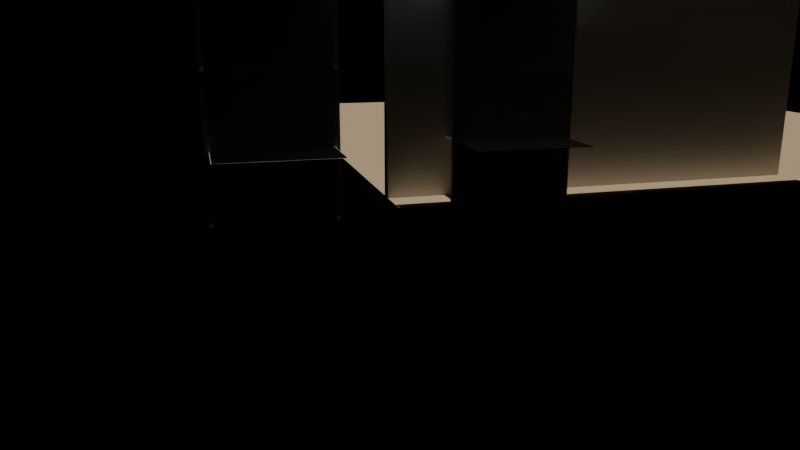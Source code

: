 # Source: e2795_after.blend  (saved by Blender 5.2.44; exported with 4.5.12 LTS)
import bpy
from mathutils import Matrix  # noqa: F401  (used for matrix-valued properties, if any)

bpy.ops.wm.read_factory_settings(use_empty=True)
scene = bpy.context.scene
scene.name = 'Scene'

# ---- materials (node trees are filled in below, after node groups)
mat_hormigon = bpy.data.materials.new('Hormigon')
mat_marco_negro = bpy.data.materials.new('Marco_Negro')
mat_vidrio_templado = bpy.data.materials.new('Vidrio_Templado')
mat_cesped = bpy.data.materials.new('Cesped')

# ---- material node trees
mat_hormigon.use_nodes = True; mat_hormigon.node_tree.nodes.clear()
_N = mat_hormigon.node_tree.nodes; _L = mat_hormigon.node_tree.links
n0 = _N.new('ShaderNodeBsdfPrincipled'); n0.name = 'Principled BSDF'; n0.location = (-200, 100)
n0.inputs[3].default_value = 1.45
n0.inputs[10].default_value = 0.005
n1 = _N.new('ShaderNodeOutputMaterial'); n1.name = 'Material Output'; n1.location = (200, 100)
_L.new(n0.outputs[0], n1.inputs[0])
n1.is_active_output = True
mat_marco_negro.use_nodes = True; mat_marco_negro.node_tree.nodes.clear()
_N = mat_marco_negro.node_tree.nodes; _L = mat_marco_negro.node_tree.links
n0 = _N.new('ShaderNodeBsdfPrincipled'); n0.name = 'Principled BSDF'; n0.location = (-200, 100)
n0.inputs[3].default_value = 1.45
n0.inputs[10].default_value = 0.005
n1 = _N.new('ShaderNodeOutputMaterial'); n1.name = 'Material Output'; n1.location = (200, 100)
_L.new(n0.outputs[0], n1.inputs[0])
n1.is_active_output = True
mat_vidrio_templado.use_nodes = True; mat_vidrio_templado.node_tree.nodes.clear()
_N = mat_vidrio_templado.node_tree.nodes; _L = mat_vidrio_templado.node_tree.links
n0 = _N.new('ShaderNodeBsdfPrincipled'); n0.name = 'Principled BSDF'; n0.location = (-200, 100)
n0.inputs[3].default_value = 1.45
n0.inputs[10].default_value = 0.005
n1 = _N.new('ShaderNodeOutputMaterial'); n1.name = 'Material Output'; n1.location = (200, 100)
_L.new(n0.outputs[0], n1.inputs[0])
n1.is_active_output = True
mat_cesped.use_nodes = True; mat_cesped.node_tree.nodes.clear()
_N = mat_cesped.node_tree.nodes; _L = mat_cesped.node_tree.links
n0 = _N.new('ShaderNodeBsdfPrincipled'); n0.name = 'Principled BSDF'; n0.location = (-200, 100)
n0.inputs[0].default_value = (0.25, 0.18, 0.1, 1.0)
n0.inputs[2].default_value = 0.9
n0.inputs[3].default_value = 1.45
n0.inputs[10].default_value = 0.005
n1 = _N.new('ShaderNodeOutputMaterial'); n1.name = 'Material Output'; n1.location = (200, 100)
_L.new(n0.outputs[0], n1.inputs[0])
n1.is_active_output = True

# ---- cameras
cam_camarafachada = bpy.data.cameras.new('CamaraFachada')
cam_camarafachada.lens = 35.0

# ---- lights
light_luzsol = bpy.data.lights.new('LuzSol', 'SUN')
light_luzsol.energy = 5.0
light_luzsol.shadow_soft_size = 0.25

# ---- meshes
me_muro_fachada_hormigon_cuerpo_mesh = bpy.data.meshes.new('Muro_Fachada_Hormigon_Cuerpo_mesh')
me_muro_fachada_hormigon_cuerpo_mesh.from_pydata([(0.0, 0.0, 0.0), (10.0, 0.0, 0.0), (10.0, 0.3, 0.0), (0.0, 0.3, 0.0), (0.0, 0.0, 6.0), (10.0, 0.0, 6.0), (10.0, 0.3, 6.0), (0.0, 0.3, 6.0)], [], [(0, 1, 2, 3), (4, 5, 6, 7), (0, 1, 5, 4), (1, 2, 6, 5), (2, 3, 7, 6), (3, 0, 4, 7)])
me_muro_fachada_hormigon_cuerpo_mesh.materials.append(mat_hormigon)
me_muro_fachada_hormigon_cuerpo_mesh.materials.append(None)
me_muro_fachada_hormigon_cuerpo_mesh.update()
me_cubiertaplana_cuerpo_mesh = bpy.data.meshes.new('CubiertaPlana_Cuerpo_mesh')
me_cubiertaplana_cuerpo_mesh.from_pydata([(0.0, 0.0, 6.0), (10.0, 0.0, 6.0), (10.0, 8.0, 6.0), (0.0, 8.0, 6.0), (0.0, 0.0, 6.25), (10.0, 0.0, 6.25), (10.0, 8.0, 6.25), (0.0, 8.0, 6.25)], [], [(0, 1, 2, 3), (4, 5, 6, 7), (0, 1, 5, 4), (1, 2, 6, 5), (2, 3, 7, 6), (3, 0, 4, 7)])
me_cubiertaplana_cuerpo_mesh.materials.append(mat_hormigon)
me_cubiertaplana_cuerpo_mesh.update()
me_petocubierta_cuerpo_mesh = bpy.data.meshes.new('PetoCubierta_Cuerpo_mesh')
me_petocubierta_cuerpo_mesh.from_pydata([(0.0, 0.0, 0.0), (10.0, 0.0, 0.0), (10.0, 0.2, 0.0), (0.0, 0.2, 0.0), (0.0, 0.0, 0.9), (10.0, 0.0, 0.9), (10.0, 0.2, 0.9), (0.0, 0.2, 0.9)], [], [(0, 1, 2, 3), (4, 5, 6, 7), (0, 1, 5, 4), (1, 2, 6, 5), (2, 3, 7, 6), (3, 0, 4, 7)])
me_petocubierta_cuerpo_mesh.materials.append(mat_hormigon)
me_petocubierta_cuerpo_mesh.update()
me_cube = bpy.data.meshes.new('Cube')
me_cube.from_pydata([(-0.5, -0.5, -0.5), (-0.5, -0.5, 0.5), (-0.5, 0.5, -0.5), (-0.5, 0.5, 0.5), (0.5, -0.5, -0.5), (0.5, -0.5, 0.5), (0.5, 0.5, -0.5), (0.5, 0.5, 0.5)], [], [(0, 1, 3, 2), (2, 3, 7, 6), (6, 7, 5, 4), (4, 5, 1, 0), (2, 6, 4, 0), (7, 3, 1, 5)])
_uv = me_cube.uv_layers.new(name='UVMap')
_uv.uv.foreach_set('vector', [0.375, 0.0, 0.625, 0.0, 0.625, 0.25, 0.375, 0.25, 0.375, 0.25, 0.625, 0.25, 0.625, 0.5, 0.375, 0.5, 0.375, 0.5, 0.625, 0.5, 0.625, 0.75, 0.375, 0.75, 0.375, 0.75, 0.625, 0.75, 0.625, 1.0, 0.375, 1.0, 0.125, 0.5, 0.375, 0.5, 0.375, 0.75, 0.125, 0.75, 0.625, 0.5, 0.875, 0.5, 0.875, 0.75, 0.625, 0.75])
me_cube.materials.append(mat_marco_negro)
me_cube.update()
me_plane = bpy.data.meshes.new('Plane')
me_plane.from_pydata([(-0.5, -0.5, 0.0), (0.5, -0.5, 0.0), (-0.5, 0.5, 0.0), (0.5, 0.5, 0.0)], [], [(0, 1, 3, 2)])
_uv = me_plane.uv_layers.new(name='UVMap')
_uv.uv.foreach_set('vector', [0.0, 0.0, 1.0, 0.0, 1.0, 1.0, 0.0, 1.0])
me_plane.materials.append(mat_vidrio_templado)
me_plane.update()
me_cube_001 = bpy.data.meshes.new('Cube.001')
me_cube_001.from_pydata([(-0.5, -0.5, -0.5), (-0.5, -0.5, 0.5), (-0.5, 0.5, -0.5), (-0.5, 0.5, 0.5), (0.5, -0.5, -0.5), (0.5, -0.5, 0.5), (0.5, 0.5, -0.5), (0.5, 0.5, 0.5)], [], [(0, 1, 3, 2), (2, 3, 7, 6), (6, 7, 5, 4), (4, 5, 1, 0), (2, 6, 4, 0), (7, 3, 1, 5)])
_uv = me_cube_001.uv_layers.new(name='UVMap')
_uv.uv.foreach_set('vector', [0.375, 0.0, 0.625, 0.0, 0.625, 0.25, 0.375, 0.25, 0.375, 0.25, 0.625, 0.25, 0.625, 0.5, 0.375, 0.5, 0.375, 0.5, 0.625, 0.5, 0.625, 0.75, 0.375, 0.75, 0.375, 0.75, 0.625, 0.75, 0.625, 1.0, 0.375, 1.0, 0.125, 0.5, 0.375, 0.5, 0.375, 0.75, 0.125, 0.75, 0.625, 0.5, 0.875, 0.5, 0.875, 0.75, 0.625, 0.75])
me_cube_001.materials.append(mat_marco_negro)
me_cube_001.update()
me_plane_001 = bpy.data.meshes.new('Plane.001')
me_plane_001.from_pydata([(-0.5, -0.5, 0.0), (0.5, -0.5, 0.0), (-0.5, 0.5, 0.0), (0.5, 0.5, 0.0)], [], [(0, 1, 3, 2)])
_uv = me_plane_001.uv_layers.new(name='UVMap')
_uv.uv.foreach_set('vector', [0.0, 0.0, 1.0, 0.0, 1.0, 1.0, 0.0, 1.0])
me_plane_001.materials.append(mat_vidrio_templado)
me_plane_001.update()
me_cube_002 = bpy.data.meshes.new('Cube.002')
me_cube_002.from_pydata([(-0.5, -0.5, -0.5), (-0.5, -0.5, 0.5), (-0.5, 0.5, -0.5), (-0.5, 0.5, 0.5), (0.5, -0.5, -0.5), (0.5, -0.5, 0.5), (0.5, 0.5, -0.5), (0.5, 0.5, 0.5)], [], [(0, 1, 3, 2), (2, 3, 7, 6), (6, 7, 5, 4), (4, 5, 1, 0), (2, 6, 4, 0), (7, 3, 1, 5)])
_uv = me_cube_002.uv_layers.new(name='UVMap')
_uv.uv.foreach_set('vector', [0.375, 0.0, 0.625, 0.0, 0.625, 0.25, 0.375, 0.25, 0.375, 0.25, 0.625, 0.25, 0.625, 0.5, 0.375, 0.5, 0.375, 0.5, 0.625, 0.5, 0.625, 0.75, 0.375, 0.75, 0.375, 0.75, 0.625, 0.75, 0.625, 1.0, 0.375, 1.0, 0.125, 0.5, 0.375, 0.5, 0.375, 0.75, 0.125, 0.75, 0.625, 0.5, 0.875, 0.5, 0.875, 0.75, 0.625, 0.75])
me_cube_002.materials.append(mat_marco_negro)
me_cube_002.update()
me_plane_002 = bpy.data.meshes.new('Plane.002')
me_plane_002.from_pydata([(-0.5, -0.5, 0.0), (0.5, -0.5, 0.0), (-0.5, 0.5, 0.0), (0.5, 0.5, 0.0)], [], [(0, 1, 3, 2)])
_uv = me_plane_002.uv_layers.new(name='UVMap')
_uv.uv.foreach_set('vector', [0.0, 0.0, 1.0, 0.0, 1.0, 1.0, 0.0, 1.0])
me_plane_002.materials.append(mat_vidrio_templado)
me_plane_002.update()
me_cube_003 = bpy.data.meshes.new('Cube.003')
me_cube_003.from_pydata([(-0.5, -0.5, -0.5), (-0.5, -0.5, 0.5), (-0.5, 0.5, -0.5), (-0.5, 0.5, 0.5), (0.5, -0.5, -0.5), (0.5, -0.5, 0.5), (0.5, 0.5, -0.5), (0.5, 0.5, 0.5)], [], [(0, 1, 3, 2), (2, 3, 7, 6), (6, 7, 5, 4), (4, 5, 1, 0), (2, 6, 4, 0), (7, 3, 1, 5)])
_uv = me_cube_003.uv_layers.new(name='UVMap')
_uv.uv.foreach_set('vector', [0.375, 0.0, 0.625, 0.0, 0.625, 0.25, 0.375, 0.25, 0.375, 0.25, 0.625, 0.25, 0.625, 0.5, 0.375, 0.5, 0.375, 0.5, 0.625, 0.5, 0.625, 0.75, 0.375, 0.75, 0.375, 0.75, 0.625, 0.75, 0.625, 1.0, 0.375, 1.0, 0.125, 0.5, 0.375, 0.5, 0.375, 0.75, 0.125, 0.75, 0.625, 0.5, 0.875, 0.5, 0.875, 0.75, 0.625, 0.75])
me_cube_003.materials.append(mat_marco_negro)
me_cube_003.update()
me_plane_003 = bpy.data.meshes.new('Plane.003')
me_plane_003.from_pydata([(-0.5, -0.5, 0.0), (0.5, -0.5, 0.0), (-0.5, 0.5, 0.0), (0.5, 0.5, 0.0)], [], [(0, 1, 3, 2)])
_uv = me_plane_003.uv_layers.new(name='UVMap')
_uv.uv.foreach_set('vector', [0.0, 0.0, 1.0, 0.0, 1.0, 1.0, 0.0, 1.0])
me_plane_003.materials.append(mat_vidrio_templado)
me_plane_003.update()
me_sueloexterior_cuerpo_mesh = bpy.data.meshes.new('SueloExterior_Cuerpo_mesh')
me_sueloexterior_cuerpo_mesh.from_pydata([(0.0, 0.0, 0.0), (20.0, 0.0, 0.0), (20.0, 20.0, 0.0), (0.0, 20.0, 0.0), (0.0, 0.0, 0.3), (20.0, 0.0, 0.3), (20.0, 20.0, 0.3), (0.0, 20.0, 0.3)], [], [(0, 1, 2, 3), (4, 5, 6, 7), (0, 1, 5, 4), (1, 2, 6, 5), (2, 3, 7, 6), (3, 0, 4, 7)])
me_sueloexterior_cuerpo_mesh.materials.append(mat_cesped)
me_sueloexterior_cuerpo_mesh.update()

# ---- objects
ob_muro_fachada_hormigon = bpy.data.objects.new('Muro_Fachada_Hormigon', None)
ob_muro_fachada_hormigon_cuerpo = bpy.data.objects.new('Muro_Fachada_Hormigon_Cuerpo', me_muro_fachada_hormigon_cuerpo_mesh)
ob_cubiertaplana_cuerpo = bpy.data.objects.new('CubiertaPlana_Cuerpo', me_cubiertaplana_cuerpo_mesh)
ob_cubiertaplana = bpy.data.objects.new('CubiertaPlana', None)
ob_petocubierta = bpy.data.objects.new('PetoCubierta', None)
ob_petocubierta_cuerpo = bpy.data.objects.new('PetoCubierta_Cuerpo', me_petocubierta_cuerpo_mesh)
ob_marco_ventana_0 = bpy.data.objects.new('Marco_Ventana_0', me_cube)
ob_vidrio_ventana_0 = bpy.data.objects.new('Vidrio_Ventana_0', me_plane)
ob_marco_ventana_1 = bpy.data.objects.new('Marco_Ventana_1', me_cube_001)
ob_vidrio_ventana_1 = bpy.data.objects.new('Vidrio_Ventana_1', me_plane_001)
ob_marco_ventana_2 = bpy.data.objects.new('Marco_Ventana_2', me_cube_002)
ob_vidrio_ventana_2 = bpy.data.objects.new('Vidrio_Ventana_2', me_plane_002)
ob_marco_ventana_3 = bpy.data.objects.new('Marco_Ventana_3', me_cube_003)
ob_vidrio_ventana_3 = bpy.data.objects.new('Vidrio_Ventana_3', me_plane_003)
ob_sueloexterior = bpy.data.objects.new('SueloExterior', None)
ob_sueloexterior_cuerpo = bpy.data.objects.new('SueloExterior_Cuerpo', me_sueloexterior_cuerpo_mesh)
ob_luzsol = bpy.data.objects.new('LuzSol', light_luzsol)
ob_camarafachada = bpy.data.objects.new('CamaraFachada', cam_camarafachada)

# ---- transforms, parenting, visibility, modifiers, constraints
ob_muro_fachada_hormigon.location = (0.0, 0.93, 0.0)
ob_muro_fachada_hormigon.empty_display_type = 'ARROWS'
ob_muro_fachada_hormigon_cuerpo.parent = ob_muro_fachada_hormigon
ob_muro_fachada_hormigon_cuerpo.location = (0.0, 0.0, 0.0)
ob_cubiertaplana_cuerpo.parent = ob_cubiertaplana
ob_cubiertaplana_cuerpo.location = (0.0, -7.7, 0.0)
ob_cubiertaplana.location = (0.0, 0.0, 0.0)
ob_cubiertaplana.empty_display_type = 'ARROWS'
ob_petocubierta.location = (0.0, 0.05, 6.0)
ob_petocubierta.empty_display_type = 'ARROWS'
ob_petocubierta_cuerpo.parent = ob_petocubierta
ob_petocubierta_cuerpo.location = (0.0, 0.0, 0.0)
ob_marco_ventana_0.location = (-2.5, 0.15, 1.5)
ob_marco_ventana_0.scale = (2.5, 0.1, 2.8)
_m = ob_marco_ventana_0.modifiers.new('Wireframe', 'WIREFRAME')
_m.thickness = 0.05
_m.offset = 1.0
_m.use_replace = False
ob_vidrio_ventana_0.location = (-2.5, 0.2, 1.5)
ob_vidrio_ventana_0.scale = (2.45, 2.75, 1.0)
ob_marco_ventana_1.location = (2.5, 0.15, 1.5)
ob_marco_ventana_1.scale = (2.5, 0.1, 2.8)
_m = ob_marco_ventana_1.modifiers.new('Wireframe', 'WIREFRAME')
_m.thickness = 0.05
_m.offset = 1.0
_m.use_replace = False
ob_vidrio_ventana_1.location = (2.5, 0.2, 1.5)
ob_vidrio_ventana_1.scale = (2.45, 2.75, 1.0)
ob_marco_ventana_2.location = (-2.5, 0.15, 4.5)
ob_marco_ventana_2.scale = (2.5, 0.1, 2.8)
_m = ob_marco_ventana_2.modifiers.new('Wireframe', 'WIREFRAME')
_m.thickness = 0.05
_m.offset = 1.0
_m.use_replace = False
ob_vidrio_ventana_2.location = (-2.5, 0.2, 4.5)
ob_vidrio_ventana_2.scale = (2.45, 2.75, 1.0)
ob_marco_ventana_3.location = (2.5, 0.15, 4.5)
ob_marco_ventana_3.scale = (2.5, 0.1, 2.8)
_m = ob_marco_ventana_3.modifiers.new('Wireframe', 'WIREFRAME')
_m.thickness = 0.05
_m.offset = 1.0
_m.use_replace = False
ob_vidrio_ventana_3.location = (2.5, 0.2, 4.5)
ob_vidrio_ventana_3.scale = (2.45, 2.75, 1.0)
ob_sueloexterior.location = (0.0, 0.0, -0.1)
ob_sueloexterior.empty_display_type = 'ARROWS'
ob_sueloexterior_cuerpo.parent = ob_sueloexterior
ob_sueloexterior_cuerpo.location = (0.0, 0.0, 0.0)
ob_luzsol.location = (5.0, -10.0, 8.0)
ob_camarafachada.location = (-4.0, -15.0, 4.0)
ob_camarafachada.rotation_euler = (1.309, 0.0, -0.2618)

# ---- collection membership
scene.collection.objects.link(ob_muro_fachada_hormigon)
scene.collection.objects.link(ob_muro_fachada_hormigon_cuerpo)
scene.collection.objects.link(ob_cubiertaplana_cuerpo)
scene.collection.objects.link(ob_cubiertaplana)
scene.collection.objects.link(ob_petocubierta)
scene.collection.objects.link(ob_petocubierta_cuerpo)
scene.collection.objects.link(ob_marco_ventana_0)
scene.collection.objects.link(ob_vidrio_ventana_0)
scene.collection.objects.link(ob_marco_ventana_1)
scene.collection.objects.link(ob_vidrio_ventana_1)
scene.collection.objects.link(ob_marco_ventana_2)
scene.collection.objects.link(ob_vidrio_ventana_2)
scene.collection.objects.link(ob_marco_ventana_3)
scene.collection.objects.link(ob_vidrio_ventana_3)
scene.collection.objects.link(ob_sueloexterior)
scene.collection.objects.link(ob_sueloexterior_cuerpo)
scene.collection.objects.link(ob_luzsol)
scene.collection.objects.link(ob_camarafachada)

# ---- scene / render settings (as saved in the file)
scene.camera = ob_camarafachada
scene.frame_start = 1; scene.frame_end = 250; scene.frame_set(1)
scene.render.engine = 'BLENDER_EEVEE_NEXT'
scene.render.bake_bias = 0.0
scene.render.bake_samples = 0
scene.render.compositor_device = 'GPU'
scene.eevee.use_volume_custom_range = False
scene.eevee.fast_gi_thickness_near = 0.1
scene.eevee.fast_gi_thickness_far = 0.0
scene.eevee.ray_tracing_options.screen_trace_thickness = 0.1
bpy.context.view_layer.update()
